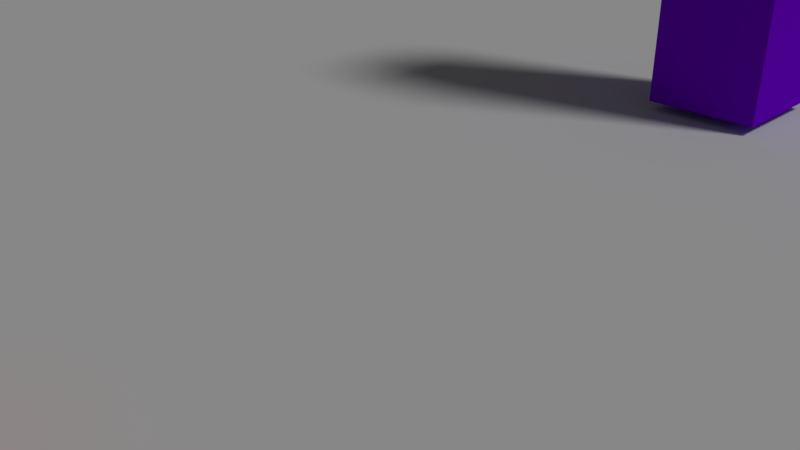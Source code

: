 # Source: bge_6_2_collisions.blend  (saved by Blender 2.77.0; exported with 4.5.12 LTS)
import bpy
from mathutils import Matrix  # noqa: F401  (used for matrix-valued properties, if any)

bpy.ops.wm.read_factory_settings(use_empty=True)
scene = bpy.context.scene
scene.name = 'Scene'

# ---- collections
col_collection_1 = bpy.data.collections.new('Collection 1'); scene.collection.children.link(col_collection_1)

# ---- materials (node trees are filled in below, after node groups)
mat_material_002 = bpy.data.materials.new('Material.002')
mat_material_002.alpha_threshold = 0.0
mat_material_002.use_transparent_shadow = False
mat_material_002.diffuse_color = (0.2064, 0.0, 0.8, 1.0)
mat_material_002.roughness = 0.5
mat_material = bpy.data.materials.new('Material')
mat_material.alpha_threshold = 0.0
mat_material.use_transparent_shadow = False
mat_material.diffuse_color = (0.8, 0.0, 0.006122, 1.0)
mat_material.roughness = 0.5
mat_material.line_color = (0.0, 0.0, 0.0, 1.0)
mat_material_001 = bpy.data.materials.new('Material.001')
mat_material_001.alpha_threshold = 0.0
mat_material_001.use_transparent_shadow = False
mat_material_001.diffuse_color = (0.003212, 0.8, 0.6076, 1.0)
mat_material_001.roughness = 0.5

# ---- material node trees

# ---- world
world_world = bpy.data.worlds.new('World'); scene.world = world_world
world_world.color = (0.05088, 0.05088, 0.05088)
world_world.use_sun_shadow = False
world_world.sun_shadow_jitter_overblur = 0.0
world_world.cycles.sampling_method = 'MANUAL'

# ---- cameras
cam_camera = bpy.data.cameras.new('Camera')
cam_camera.clip_end = 100.0
cam_camera.lens = 35.0
cam_camera.sensor_width = 32.0
cam_camera.sensor_height = 18.0
cam_camera.ortho_scale = 7.314
cam_camera.dof.focus_distance = 0.0
cam_camera.dof.aperture_fstop = 128.0

# ---- lights
light_lamp = bpy.data.lights.new('Lamp', 'SUN')
light_lamp.transmission_factor = 0.0
light_lamp.cutoff_distance = 30.0
light_lamp.angle = 0.1993
light_lamp.energy = 1.0
light_lamp.shadow_buffer_clip_start = 1.001
light_lamp.shadow_soft_size = 0.1
light_lamp.shadow_cascade_max_distance = 1000.0

# ---- meshes
me_cube_004 = bpy.data.meshes.new('Cube.004')
me_cube_004.from_pydata([(-1.0, -1.0, -1.0), (-1.0, -1.0, 1.0), (-1.0, 1.0, -1.0), (-1.0, 1.0, 1.0), (1.0, -1.0, -1.0), (1.0, -1.0, 1.0), (1.0, 1.0, -1.0), (1.0, 1.0, 1.0)], [], [(1, 3, 2, 0), (3, 7, 6, 2), (7, 5, 4, 6), (5, 1, 0, 4), (0, 2, 6, 4), (5, 7, 3, 1)])
me_cube_004.materials.append(mat_material_002)
me_cube_004.use_remesh_preserve_volume = False
me_cube_004.use_remesh_preserve_attributes = False
me_cube_004.use_mirror_vertex_groups = False
me_cube_004.update()
me_cube_003 = bpy.data.meshes.new('Cube.003')
me_cube_003.from_pydata([(-1.0, -1.0, -1.0), (-1.0, -1.0, 1.0), (-1.0, 1.0, -1.0), (-1.0, 1.0, 1.0), (1.0, -1.0, -1.0), (1.0, -1.0, 1.0), (1.0, 1.0, -1.0), (1.0, 1.0, 1.0)], [], [(1, 3, 2, 0), (3, 7, 6, 2), (7, 5, 4, 6), (5, 1, 0, 4), (0, 2, 6, 4), (5, 7, 3, 1)])
me_cube_003.materials.append(mat_material_002)
me_cube_003.use_remesh_preserve_volume = False
me_cube_003.use_remesh_preserve_attributes = False
me_cube_003.use_mirror_vertex_groups = False
me_cube_003.update()
me_cube_002 = bpy.data.meshes.new('Cube.002')
me_cube_002.from_pydata([(-1.0, -1.0, -1.0), (-1.0, -1.0, 1.0), (-1.0, 1.0, -1.0), (-1.0, 1.0, 1.0), (1.0, -1.0, -1.0), (1.0, -1.0, 1.0), (1.0, 1.0, -1.0), (1.0, 1.0, 1.0)], [], [(1, 3, 2, 0), (3, 7, 6, 2), (7, 5, 4, 6), (5, 1, 0, 4), (0, 2, 6, 4), (5, 7, 3, 1)])
me_cube_002.materials.append(mat_material_002)
me_cube_002.use_remesh_preserve_volume = False
me_cube_002.use_remesh_preserve_attributes = False
me_cube_002.use_mirror_vertex_groups = False
me_cube_002.update()
me_cube_001 = bpy.data.meshes.new('Cube.001')
me_cube_001.from_pydata([(-1.0, -1.0, -1.0), (-1.0, -1.0, 1.0), (-1.0, 1.0, -1.0), (-1.0, 1.0, 1.0), (1.0, -1.0, -1.0), (1.0, -1.0, 1.0), (1.0, 1.0, -1.0), (1.0, 1.0, 1.0)], [], [(1, 3, 2, 0), (3, 7, 6, 2), (7, 5, 4, 6), (5, 1, 0, 4), (0, 2, 6, 4), (5, 7, 3, 1)])
me_cube_001.materials.append(mat_material_002)
me_cube_001.use_remesh_preserve_volume = False
me_cube_001.use_remesh_preserve_attributes = False
me_cube_001.use_mirror_vertex_groups = False
me_cube_001.update()
me_plane = bpy.data.meshes.new('Plane')
me_plane.from_pydata([(-1.0, -1.0, 0.0), (1.0, -1.0, 0.0), (-1.0, 1.0, 0.0), (1.0, 1.0, 0.0)], [], [(0, 1, 3, 2)])
me_plane.use_remesh_preserve_volume = False
me_plane.use_remesh_preserve_attributes = False
me_plane.use_mirror_vertex_groups = False
me_plane.update()
me_cube = bpy.data.meshes.new('Cube')
me_cube.from_pydata([(1.0, 0.62, -0.7955), (1.0, -1.38, -0.7955), (-1.0, -1.38, -0.7955), (-1.0, 0.62, -0.7955), (1.0, 0.62, 1.205), (1.0, -1.38, 1.205), (-1.0, -1.38, 1.205), (-1.0, 0.62, 1.205), (1.0, -0.38, -0.7955), (1.016e-07, 0.62, -0.7955), (1.0, 0.62, 0.2045), (-7.722e-08, -1.38, -0.7955), (1.0, -1.38, 0.2045), (-1.0, -0.38, -0.7955), (-1.0, -1.38, 0.2045), (-1.0, 0.62, 0.2045), (1.0, -0.38, 1.205), (1.612e-07, 0.62, 1.205), (-6.137e-07, -1.38, 1.205), (-1.0, -0.38, 1.205), (1.612e-07, 0.62, 0.2045), (-1.0, -0.38, 0.2045), (-3.752e-07, -1.38, 0.2045), (1.0, -0.38, 0.2045), (-2.262e-07, -0.38, 1.205), (-1.761e-08, -0.38, -0.7955), (1.0, 1.456, -0.7955), (-1.0, 1.456, -0.7955), (2.804e-07, 1.456, -0.7955), (1.0, 1.456, 0.2045), (-1.0, 1.456, 0.2045), (3.4e-07, 1.456, 0.2045), (1.0, 2.522, -0.7955), (-1.0, 2.522, -0.7955), (5.188e-07, 2.522, -0.7955), (1.0, 2.522, 0.2045), (-1.0, 2.522, 0.2045), (5.784e-07, 2.522, 0.2045), (1.0, -2.331, -0.7955), (-1.0, -2.331, -0.7955), (-1.964e-07, -2.331, -0.7955), (1.0, -2.331, 0.2045), (-1.0, -2.331, 0.2045), (-4.944e-07, -2.331, 0.2045)], [], [(25, 11, 2, 13), (24, 19, 6, 18), (23, 16, 5, 12), (22, 18, 6, 14), (21, 19, 7, 15), (10, 0, 26, 29), (17, 20, 15, 7), (4, 10, 20, 17), (20, 10, 29, 31), (13, 21, 15, 3), (2, 14, 21, 13), (14, 6, 19, 21), (14, 2, 39, 42), (12, 22, 43, 41), (12, 5, 18, 22), (8, 23, 12, 1), (0, 10, 23, 8), (10, 4, 16, 23), (16, 24, 18, 5), (4, 17, 24, 16), (17, 7, 19, 24), (9, 25, 13, 3), (0, 8, 25, 9), (8, 1, 11, 25), (27, 30, 36, 33), (31, 29, 35, 37), (9, 3, 27, 28), (3, 15, 30, 27), (15, 20, 31, 30), (0, 9, 28, 26), (37, 34, 33, 36), (35, 32, 34, 37), (26, 28, 34, 32), (30, 31, 37, 36), (29, 26, 32, 35), (28, 27, 33, 34), (40, 43, 42, 39), (38, 41, 43, 40), (1, 12, 41, 38), (2, 11, 40, 39), (22, 14, 42, 43), (11, 1, 38, 40)])
me_cube.polygons.foreach_set('use_smooth', [True] * 42)
me_cube.polygons.foreach_set('material_index', [0, 0, 1, 1, 1, 0, 1, 1, 0, 0, 0, 1, 0, 0, 1, 0, 0, 1, 0, 0, 0, 0, 0, 0, 0, 0, 0, 0, 0, 0, 0, 0, 0, 0, 0, 0, 0, 0, 0, 0, 0, 0])
me_cube.materials.append(mat_material)
me_cube.materials.append(mat_material_001)
me_cube.use_remesh_preserve_volume = False
me_cube.use_remesh_preserve_attributes = False
me_cube.use_mirror_vertex_groups = False
me_cube.update()

# ---- objects
ob_cube_003 = bpy.data.objects.new('Cube.003', me_cube_004)
ob_cube_002 = bpy.data.objects.new('Cube.002', me_cube_003)
ob_cube_001 = bpy.data.objects.new('Cube.001', me_cube_002)
ob_cube = bpy.data.objects.new('Cube', me_cube_001)
ob_plane = bpy.data.objects.new('Plane', me_plane)
ob_car = bpy.data.objects.new('car', me_cube)
ob_lamp = bpy.data.objects.new('Lamp', light_lamp)
ob_camera = bpy.data.objects.new('Camera', cam_camera)

# ---- transforms, parenting, visibility, modifiers, constraints
ob_cube_003.location = (0.3683, 8.359, 7.171)
ob_cube_003.lineart.crease_threshold = 0.0
ob_cube_002.location = (0.3683, 8.359, 5.171)
ob_cube_002.lineart.crease_threshold = 0.0
ob_cube_001.location = (0.3683, 8.359, 3.171)
ob_cube_001.lineart.crease_threshold = 0.0
ob_cube.location = (0.3683, 8.359, 1.171)
ob_cube.lineart.crease_threshold = 0.0
ob_plane.location = (0.0, 0.0, 0.0)
ob_plane.scale = (25.0, 25.0, 25.0)
ob_plane.lineart.crease_threshold = 0.0
ob_car.location = (7.722e-08, -7.939, 1.353)
ob_car.lock_rotations_4d = False
ob_car.empty_display_type = 'ARROWS'
ob_car.lineart.crease_threshold = 0.0
_m = ob_car.modifiers.new('Multires', 'MULTIRES')
_m.uv_smooth = 'PRESERVE_CORNERS'
_m.quality = 3
_m.levels = 2
_m.sculpt_levels = 2
_m.render_levels = 2
_m.show_only_control_edges = False
ob_lamp.location = (4.076, 1.005, 14.71)
ob_lamp.rotation_euler = (0.6503, 0.05522, 1.866)
ob_lamp.lock_rotations_4d = False
ob_lamp.empty_display_type = 'ARROWS'
ob_lamp.color = (0.0, 0.0, 0.0, 0.0)
ob_lamp.lineart.crease_threshold = 0.0
ob_camera.location = (7.481, -6.508, 5.344)
ob_camera.rotation_euler = (1.109, 0.01082, 0.8149)
ob_camera.lock_rotations_4d = False
ob_camera.empty_display_type = 'ARROWS'
ob_camera.color = (0.0, 0.0, 0.0, 0.0)
ob_camera.display_type = 'WIRE'
ob_camera.lineart.crease_threshold = 0.0

# ---- collection membership
col_collection_1.objects.link(ob_cube_003)
col_collection_1.objects.link(ob_cube_002)
col_collection_1.objects.link(ob_cube_001)
col_collection_1.objects.link(ob_cube)
col_collection_1.objects.link(ob_plane)
col_collection_1.objects.link(ob_car)
col_collection_1.objects.link(ob_lamp)
col_collection_1.objects.link(ob_camera)

# ---- scene / render settings (as saved in the file)
scene.camera = ob_camera
scene.frame_start = 1; scene.frame_end = 250; scene.frame_set(1)
scene.render.engine = 'BLENDER_EEVEE_NEXT'
scene.render.resolution_percentage = 50
scene.render.dither_intensity = 0.0
scene.cycles.use_denoising = False
scene.cycles.samples = 128
scene.cycles.sampling_pattern = 'TABULATED_SOBOL'
scene.cycles.light_sampling_threshold = 0.0
scene.cycles.use_adaptive_sampling = False
scene.cycles.use_light_tree = False
scene.cycles.blur_glossy = 0.0
scene.cycles.sample_clamp_indirect = 0.0
scene.view_settings.view_transform = 'Standard'
bpy.context.view_layer.update()

